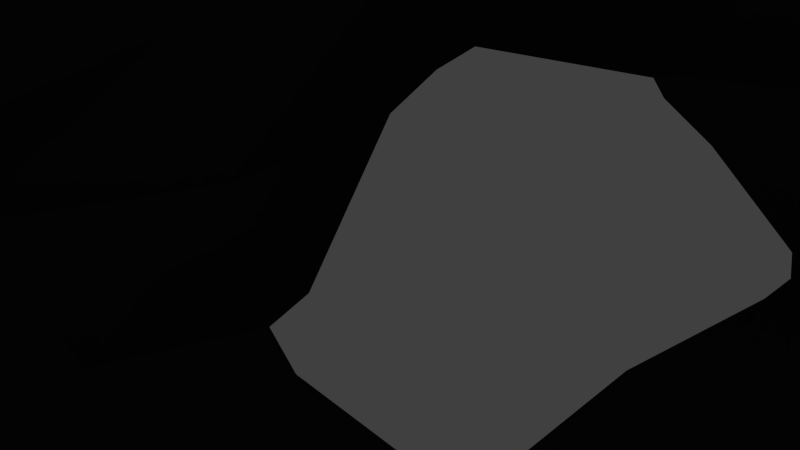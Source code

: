 # Source: some_asteroid.blend  (saved by Blender 2.72.0; exported with 4.5.12 LTS)
import bpy
from mathutils import Matrix  # noqa: F401  (used for matrix-valued properties, if any)

bpy.ops.wm.read_factory_settings(use_empty=True)
scene = bpy.context.scene
scene.name = 'Scene'

# ---- collections
col_collection_1 = bpy.data.collections.new('Collection 1'); scene.collection.children.link(col_collection_1)

# ---- world
world_world = bpy.data.worlds.new('World'); scene.world = world_world
world_world.color = (0.05088, 0.05088, 0.05088)
world_world.use_sun_shadow = False
world_world.sun_shadow_jitter_overblur = 0.0
world_world.cycles.sampling_method = 'MANUAL'
world_world.cycles.sample_map_resolution = 256

# ---- cameras
cam_camera = bpy.data.cameras.new('Camera')
cam_camera.clip_end = 100.0
cam_camera.lens = 35.0
cam_camera.sensor_width = 32.0
cam_camera.sensor_height = 18.0
cam_camera.ortho_scale = 7.314
cam_camera.dof.focus_distance = 0.0
cam_camera.dof.aperture_fstop = 128.0

# ---- lights
light_lamp = bpy.data.lights.new('Lamp', 'POINT')
light_lamp.transmission_factor = 0.0
light_lamp.cutoff_distance = 30.0
light_lamp.energy = 100.0
light_lamp.shadow_buffer_clip_start = 1.001
light_lamp.shadow_soft_size = 0.1
light_lamp.shadow_maximum_resolution = 0.006
light_lamp.use_absolute_resolution = True
light_lamp.cycles.use_multiple_importance_sampling = False

# ---- meshes
me_icosphere = bpy.data.meshes.new('Icosphere')
me_icosphere.from_pydata([(0.0, 0.1188, -98.83), (72.34, -52.62, -44.73), (-26.64, -82.37, -43.19), (-70.5, -0.1929, -44.57), (-27.6, 85.0, -44.68), (64.56, 48.84, -42.63), (19.71, -66.78, 38.65), (-47.46, -42.63, 33.0), (-69.37, 51.3, 43.24), (23.15, 72.94, 38.14), (48.86, 0.4088, 30.55), (0.0, 0.0, 100.0), (-22.97, -70.71, -64.98), (-15.19, -47.86, -80.0), (-6.775, -22.05, -88.87), (16.95, -12.72, -82.17), (36.1, -27.38, -72.97), (55.6, -41.32, -61.06), (52.27, -66.54, -49.69), (25.2, -78.18, -50.84), (-2.786, -83.75, -48.99), (68.76, 25.63, -47.16), (77.03, -0.1309, -51.15), (66.35, -26.9, -46.03), (17.81, 14.73, -88.01), (38.49, 28.26, -77.25), (58.33, 43.16, -63.93), (-61.46, 0.5264, -56.99), (-44.98, 0.3998, -72.72), (-20.98, 0.9407, -83.27), (-46.98, -68.85, -49.22), (-66.03, -48.52, -50.94), (-64.33, -21.16, -45.43), (-22.04, 67.1, -60.94), (-14.97, 45.67, -77.26), (-6.972, 22.93, -92.14), (-68.29, 20.08, -47.13), (-63.21, 47.03, -50.3), (-46.72, 69.18, -48.4), (-2.964, 86.42, -50.23), (26.19, 80.71, -52.41), (51.09, 65.7, -48.35), (30.0, -5.048, 1.921), (56.98, -26.07, -14.51), (74.62, -41.47, -23.79), (59.26, 35.42, -26.33), (54.02, 26.56, -11.45), (39.99, 18.16, 4.22), (12.49, -73.48, 21.79), (0.0, -72.55, -1.145), (-13.66, -82.7, -22.81), (64.31, -64.01, -24.35), (48.04, -67.17, -0.7374), (25.44, -59.22, 17.9), (-30.26, -33.16, 4.368), (-56.98, -26.07, -14.51), (-66.33, -11.99, -28.9), (-39.12, -75.0, -24.54), (-48.04, -67.17, -0.7374), (-26.59, -45.0, 10.48), (-51.73, 60.48, 21.34), (-42.23, 68.55, -0.5109), (-41.36, 82.35, -24.15), (-70.51, 12.38, -28.93), (-54.02, 26.56, -11.45), (-48.08, 39.11, 16.12), (34.02, 72.71, 21.2), (42.23, 68.55, -0.5109), (62.47, 64.61, -25.09), (-15.52, 95.54, -25.12), (0.0, 88.45, -1.321), (12.5, 79.33, 19.86), (53.09, -21.3, 36.44), (43.99, -40.93, 40.93), (37.89, -61.12, 43.78), (2.554, -81.36, 49.3), (-21.16, -71.26, 48.84), (-39.4, -57.88, 42.79), (-52.87, -25.62, 36.45), (-54.42, -0.4783, 38.63), (-57.13, 24.26, 38.77), (-50.56, 64.66, 47.27), (-22.14, 68.83, 44.67), (2.414, 75.01, 42.45), (44.73, 66.38, 45.98), (60.45, 46.49, 48.03), (56.61, 19.62, 37.89), (7.761, -23.89, 96.79), (16.25, -50.0, 85.07), (21.47, -67.54, 63.29), (63.4, -0.05535, 56.5), (45.74, -0.05996, 78.11), (25.11, 0.0, 96.79), (-20.32, -14.76, 96.79), (-40.62, -29.98, 83.22), (-59.77, -43.89, 65.01), (-20.32, 14.76, 96.79), (-42.46, 30.86, 84.98), (-56.05, 42.14, 62.17), (7.761, 23.89, 96.79), (16.25, 50.0, 85.07), (21.92, 67.86, 62.68), (5.231, -67.48, -70.73), (12.22, -39.64, -81.28), (35.96, -58.45, -71.91), (54.53, 14.53, -62.16), (56.0, -13.52, -61.92), (38.84, 0.436, -78.13), (-52.97, -22.47, -61.43), (-30.86, -23.25, -77.9), (-42.38, -50.6, -69.17), (-42.43, 49.69, -68.08), (-33.01, 24.78, -82.86), (-54.37, 24.18, -64.66), (32.75, 53.47, -66.03), (12.82, 39.02, -82.13), (4.743, 59.86, -63.05), (54.94, 3.259, -14.13), (67.94, -13.54, -29.85), (73.04, 13.77, -30.67), (23.79, -69.63, -1.337), (12.29, -83.86, -25.38), (40.62, -75.22, -26.83), (-57.97, -48.84, -7.584), (-74.58, -40.08, -26.08), (-62.23, -63.99, -26.48), (-47.83, 47.6, -5.389), (-63.73, 66.75, -27.5), (-60.37, 34.23, -28.55), (25.84, 81.41, -0.9536), (42.78, 81.36, -26.57), (13.82, 95.11, -27.64), (26.06, -45.23, 12.9), (57.97, -48.84, -7.584), (29.26, -31.64, 6.511), (-26.76, -59.58, 19.97), (-23.79, -69.63, -1.337), (-11.08, -73.01, 23.99), (-39.88, 19.15, 8.172), (-54.94, 3.259, -14.13), (-29.18, -6.325, 4.359), (-11.28, 78.93, 22.09), (-25.84, 81.41, -0.9536), (-35.09, 72.19, 23.58), (48.25, 37.99, 18.41), (47.83, 47.6, -5.389), (52.02, 61.68, 24.2), (36.14, -26.27, 89.4), (41.91, -50.04, 69.85), (59.19, -25.2, 68.34), (-13.82, -42.53, 89.44), (-33.72, -55.65, 69.57), (-5.233, -68.71, 72.31), (-43.72, -0.02925, 87.97), (-55.72, 14.05, 62.5), (-56.95, -14.44, 62.89), (-13.82, 42.53, 89.44), (-5.264, 68.7, 72.27), (-35.79, 58.37, 71.93), (36.16, 26.28, 89.41), (54.52, 23.7, 64.7), (42.43, 51.05, 70.13)], [], [(0, 15, 14), (1, 17, 23), (0, 14, 29), (0, 29, 35), (0, 35, 24), (1, 23, 44), (2, 20, 50), (3, 32, 56), (4, 38, 62), (5, 41, 68), (1, 44, 51), (2, 50, 57), (3, 56, 63), (4, 62, 69), (5, 68, 45), (6, 74, 89), (7, 77, 95), (8, 80, 98), (9, 83, 101), (10, 86, 90), (12, 20, 2), (13, 102, 12), (14, 103, 13), (12, 102, 20), (102, 19, 20), (13, 103, 102), (103, 104, 102), (102, 104, 19), (104, 18, 19), (14, 15, 103), (15, 16, 103), (103, 16, 104), (16, 17, 104), (104, 17, 18), (17, 1, 18), (21, 26, 5), (22, 105, 21), (23, 106, 22), (21, 105, 26), (105, 25, 26), (22, 106, 105), (106, 107, 105), (105, 107, 25), (107, 24, 25), (23, 17, 106), (17, 16, 106), (106, 16, 107), (16, 15, 107), (107, 15, 24), (15, 0, 24), (27, 32, 3), (28, 108, 27), (29, 109, 28), (27, 108, 32), (108, 31, 32), (28, 109, 108), (109, 110, 108), (108, 110, 31), (110, 30, 31), (29, 14, 109), (14, 13, 109), (109, 13, 110), (13, 12, 110), (110, 12, 30), (12, 2, 30), (33, 38, 4), (34, 111, 33), (35, 112, 34), (33, 111, 38), (111, 37, 38), (34, 112, 111), (112, 113, 111), (111, 113, 37), (113, 36, 37), (35, 29, 112), (29, 28, 112), (112, 28, 113), (28, 27, 113), (113, 27, 36), (27, 3, 36), (26, 41, 5), (25, 114, 26), (24, 115, 25), (26, 114, 41), (114, 40, 41), (25, 115, 114), (115, 116, 114), (114, 116, 40), (116, 39, 40), (24, 35, 115), (35, 34, 115), (115, 34, 116), (34, 33, 116), (116, 33, 39), (33, 4, 39), (42, 47, 10), (43, 117, 42), (44, 118, 43), (42, 117, 47), (117, 46, 47), (43, 118, 117), (118, 119, 117), (117, 119, 46), (119, 45, 46), (44, 23, 118), (23, 22, 118), (118, 22, 119), (22, 21, 119), (119, 21, 45), (21, 5, 45), (48, 53, 6), (49, 120, 48), (50, 121, 49), (48, 120, 53), (120, 52, 53), (49, 121, 120), (121, 122, 120), (120, 122, 52), (122, 51, 52), (50, 20, 121), (20, 19, 121), (121, 19, 122), (19, 18, 122), (122, 18, 51), (18, 1, 51), (54, 59, 7), (55, 123, 54), (56, 124, 55), (54, 123, 59), (123, 58, 59), (55, 124, 123), (124, 125, 123), (123, 125, 58), (125, 57, 58), (56, 32, 124), (32, 31, 124), (124, 31, 125), (31, 30, 125), (125, 30, 57), (30, 2, 57), (60, 65, 8), (61, 126, 60), (62, 127, 61), (60, 126, 65), (126, 64, 65), (61, 127, 126), (127, 128, 126), (126, 128, 64), (128, 63, 64), (62, 38, 127), (38, 37, 127), (127, 37, 128), (37, 36, 128), (128, 36, 63), (36, 3, 63), (66, 71, 9), (67, 129, 66), (68, 130, 67), (66, 129, 71), (129, 70, 71), (67, 130, 129), (130, 131, 129), (129, 131, 70), (131, 69, 70), (68, 41, 130), (41, 40, 130), (130, 40, 131), (40, 39, 131), (131, 39, 69), (39, 4, 69), (53, 74, 6), (52, 132, 53), (51, 133, 52), (53, 132, 74), (132, 73, 74), (52, 133, 132), (133, 134, 132), (132, 134, 73), (134, 72, 73), (51, 44, 133), (44, 43, 133), (133, 43, 134), (43, 42, 134), (134, 42, 72), (42, 10, 72), (59, 77, 7), (58, 135, 59), (57, 136, 58), (59, 135, 77), (135, 76, 77), (58, 136, 135), (136, 137, 135), (135, 137, 76), (137, 75, 76), (57, 50, 136), (50, 49, 136), (136, 49, 137), (49, 48, 137), (137, 48, 75), (48, 6, 75), (65, 80, 8), (64, 138, 65), (63, 139, 64), (65, 138, 80), (138, 79, 80), (64, 139, 138), (139, 140, 138), (138, 140, 79), (140, 78, 79), (63, 56, 139), (56, 55, 139), (139, 55, 140), (55, 54, 140), (140, 54, 78), (54, 7, 78), (71, 83, 9), (70, 141, 71), (69, 142, 70), (71, 141, 83), (141, 82, 83), (70, 142, 141), (142, 143, 141), (141, 143, 82), (143, 81, 82), (69, 62, 142), (62, 61, 142), (142, 61, 143), (61, 60, 143), (143, 60, 81), (60, 8, 81), (47, 86, 10), (46, 144, 47), (45, 145, 46), (47, 144, 86), (144, 85, 86), (46, 145, 144), (145, 146, 144), (144, 146, 85), (146, 84, 85), (45, 68, 145), (68, 67, 145), (145, 67, 146), (67, 66, 146), (146, 66, 84), (66, 9, 84), (87, 92, 11), (88, 147, 87), (89, 148, 88), (87, 147, 92), (147, 91, 92), (88, 148, 147), (148, 149, 147), (147, 149, 91), (149, 90, 91), (89, 74, 148), (74, 73, 148), (148, 73, 149), (73, 72, 149), (149, 72, 90), (72, 10, 90), (93, 87, 11), (94, 150, 93), (95, 151, 94), (93, 150, 87), (150, 88, 87), (94, 151, 150), (151, 152, 150), (150, 152, 88), (152, 89, 88), (95, 77, 151), (77, 76, 151), (151, 76, 152), (76, 75, 152), (152, 75, 89), (75, 6, 89), (96, 93, 11), (97, 153, 96), (98, 154, 97), (96, 153, 93), (153, 94, 93), (97, 154, 153), (154, 155, 153), (153, 155, 94), (155, 95, 94), (98, 80, 154), (80, 79, 154), (154, 79, 155), (79, 78, 155), (155, 78, 95), (78, 7, 95), (99, 96, 11), (100, 156, 99), (101, 157, 100), (99, 156, 96), (156, 97, 96), (100, 157, 156), (157, 158, 156), (156, 158, 97), (158, 98, 97), (101, 83, 157), (83, 82, 157), (157, 82, 158), (82, 81, 158), (158, 81, 98), (81, 8, 98), (92, 99, 11), (91, 159, 92), (90, 160, 91), (92, 159, 99), (159, 100, 99), (91, 160, 159), (160, 161, 159), (159, 161, 100), (161, 101, 100), (90, 86, 160), (86, 85, 160), (160, 85, 161), (85, 84, 161), (161, 84, 101), (84, 9, 101)])
me_icosphere.use_remesh_preserve_volume = False
me_icosphere.use_remesh_preserve_attributes = False
me_icosphere.use_mirror_vertex_groups = False
me_icosphere.update()

# ---- objects
ob_icosphere = bpy.data.objects.new('Icosphere', me_icosphere)
ob_lamp = bpy.data.objects.new('Lamp', light_lamp)
ob_camera = bpy.data.objects.new('Camera', cam_camera)

# ---- transforms, parenting, visibility, modifiers, constraints
ob_icosphere.location = (0.0, 0.0, 0.0)
ob_icosphere.lineart.crease_threshold = 0.0
ob_lamp.location = (4.076, 1.005, 5.904)
ob_lamp.rotation_euler = (0.6503, 0.05522, 1.866)
ob_lamp.lock_rotations_4d = False
ob_lamp.empty_display_type = 'ARROWS'
ob_lamp.color = (0.0, 0.0, 0.0, 0.0)
ob_lamp.lineart.crease_threshold = 0.0
ob_camera.location = (7.481, -6.508, 5.344)
ob_camera.rotation_euler = (1.109, 0.01082, 0.8149)
ob_camera.lock_rotations_4d = False
ob_camera.empty_display_type = 'ARROWS'
ob_camera.color = (0.0, 0.0, 0.0, 0.0)
ob_camera.display_type = 'WIRE'
ob_camera.lineart.crease_threshold = 0.0

# ---- collection membership
col_collection_1.objects.link(ob_icosphere)
col_collection_1.objects.link(ob_lamp)
col_collection_1.objects.link(ob_camera)

# ---- scene / render settings (as saved in the file)
scene.camera = ob_camera
scene.frame_start = 1; scene.frame_end = 250; scene.frame_set(1)
scene.render.engine = 'BLENDER_EEVEE_NEXT'
scene.render.resolution_percentage = 50
scene.render.dither_intensity = 0.0
scene.cycles.use_denoising = False
scene.cycles.samples = 10
scene.cycles.sampling_pattern = 'TABULATED_SOBOL'
scene.cycles.light_sampling_threshold = 0.0
scene.cycles.use_adaptive_sampling = False
scene.cycles.use_light_tree = False
scene.cycles.blur_glossy = 0.0
scene.cycles.pixel_filter_type = 'GAUSSIAN'
scene.cycles.sample_clamp_indirect = 0.0
scene.view_settings.view_transform = 'Standard'
scene.unit_settings.scale_length = 0.01
bpy.context.view_layer.update()
